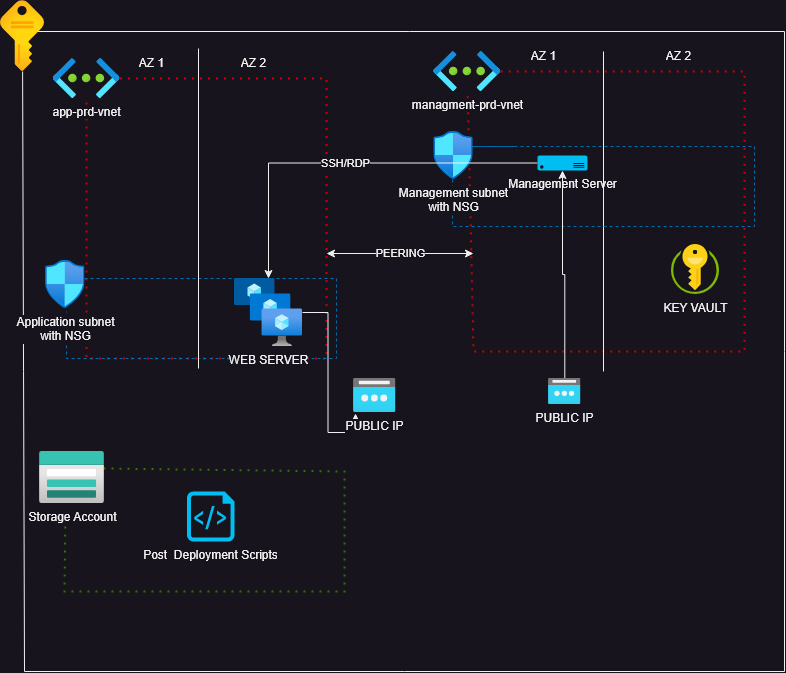

The diagram above was exported from draw.io. Its source (the exported page's mxGraphModel, read from the mxfile embedded in the PNG):
<mxGraphModel dx="1434" dy="802" grid="0" gridSize="10" guides="1" tooltips="1" connect="1" arrows="1" fold="1" page="1" pageScale="1" pageWidth="850" pageHeight="1100" math="0" shadow="0">
  <root>
    <mxCell id="0" />
    <mxCell id="1" parent="0" />
    <mxCell id="BVAmYGAtuPXn5raohfIf-5" value="" style="endArrow=none;html=1;rounded=0;" parent="1" edge="1">
      <mxGeometry width="50" height="50" relative="1" as="geometry">
        <mxPoint x="40" y="680" as="sourcePoint" />
        <mxPoint x="800" y="40" as="targetPoint" />
        <Array as="points">
          <mxPoint x="800" y="680" />
        </Array>
      </mxGeometry>
    </mxCell>
    <mxCell id="BVAmYGAtuPXn5raohfIf-7" value="" style="endArrow=none;html=1;rounded=0;" parent="1" target="BVAmYGAtuPXn5raohfIf-43" edge="1">
      <mxGeometry width="50" height="50" relative="1" as="geometry">
        <mxPoint x="40" y="680" as="sourcePoint" />
        <mxPoint x="40" y="100" as="targetPoint" />
        <Array as="points" />
      </mxGeometry>
    </mxCell>
    <mxCell id="BVAmYGAtuPXn5raohfIf-8" value="" style="endArrow=none;html=1;rounded=0;" parent="1" edge="1">
      <mxGeometry width="50" height="50" relative="1" as="geometry">
        <mxPoint x="50" y="40" as="sourcePoint" />
        <mxPoint x="800" y="40" as="targetPoint" />
      </mxGeometry>
    </mxCell>
    <mxCell id="BVAmYGAtuPXn5raohfIf-10" value="" style="endArrow=none;dashed=1;html=1;dashPattern=1 3;strokeWidth=2;rounded=0;fontColor=#FFFFFF;strokeColor=#CC0000;" parent="1" target="BVAmYGAtuPXn5raohfIf-46" edge="1">
      <mxGeometry width="50" height="50" relative="1" as="geometry">
        <mxPoint x="102" y="337" as="sourcePoint" />
        <mxPoint x="97" y="117" as="targetPoint" />
        <Array as="points" />
      </mxGeometry>
    </mxCell>
    <mxCell id="BVAmYGAtuPXn5raohfIf-16" value="PEERING" style="endArrow=classic;startArrow=classic;html=1;rounded=0;" parent="1" edge="1">
      <mxGeometry width="50" height="50" relative="1" as="geometry">
        <mxPoint x="342" y="262" as="sourcePoint" />
        <mxPoint x="489" y="262" as="targetPoint" />
        <mxPoint as="offset" />
      </mxGeometry>
    </mxCell>
    <mxCell id="BVAmYGAtuPXn5raohfIf-22" value="" style="endArrow=none;dashed=1;html=1;dashPattern=1 3;strokeWidth=2;rounded=0;fillColor=#a20025;strokeColor=#CC0000;" parent="1" source="BVAmYGAtuPXn5raohfIf-47" target="BVAmYGAtuPXn5raohfIf-47" edge="1">
      <mxGeometry width="50" height="50" relative="1" as="geometry">
        <mxPoint x="540" y="80" as="sourcePoint" />
        <mxPoint x="451" y="353" as="targetPoint" />
        <Array as="points">
          <mxPoint x="760" y="80" />
          <mxPoint x="760" y="360" />
          <mxPoint x="489" y="360" />
        </Array>
      </mxGeometry>
    </mxCell>
    <mxCell id="BVAmYGAtuPXn5raohfIf-23" value="" style="endArrow=none;dashed=1;html=1;dashPattern=1 3;strokeWidth=2;rounded=0;fontColor=#FFFFFF;strokeColor=#CC0000;" parent="1" source="BVAmYGAtuPXn5raohfIf-46" edge="1">
      <mxGeometry width="50" height="50" relative="1" as="geometry">
        <mxPoint x="122" y="87" as="sourcePoint" />
        <mxPoint x="102" y="337" as="targetPoint" />
        <Array as="points">
          <mxPoint x="342" y="87" />
          <mxPoint x="342" y="367" />
          <mxPoint x="102" y="367" />
        </Array>
      </mxGeometry>
    </mxCell>
    <mxCell id="BVAmYGAtuPXn5raohfIf-24" value="" style="endArrow=none;dashed=1;html=1;rounded=0;fillColor=#1ba1e2;strokeColor=#006EAF;entryX=0.531;entryY=1.063;entryDx=0;entryDy=0;entryPerimeter=0;exitX=0.987;exitY=0.375;exitDx=0;exitDy=0;exitPerimeter=0;" parent="1" source="BVAmYGAtuPXn5raohfIf-49" target="BVAmYGAtuPXn5raohfIf-49" edge="1">
      <mxGeometry width="50" height="50" relative="1" as="geometry">
        <mxPoint x="140" y="268" as="sourcePoint" />
        <mxPoint x="97" y="337" as="targetPoint" />
        <Array as="points">
          <mxPoint x="172" y="287" />
          <mxPoint x="352" y="287" />
          <mxPoint x="352" y="367" />
          <mxPoint x="82" y="367" />
        </Array>
      </mxGeometry>
    </mxCell>
    <mxCell id="BVAmYGAtuPXn5raohfIf-25" value="" style="endArrow=none;html=1;rounded=0;" parent="1" edge="1">
      <mxGeometry width="50" height="50" relative="1" as="geometry">
        <mxPoint x="214" y="377" as="sourcePoint" />
        <mxPoint x="214" y="57" as="targetPoint" />
      </mxGeometry>
    </mxCell>
    <mxCell id="BVAmYGAtuPXn5raohfIf-27" value="AZ 1" style="text;html=1;align=center;verticalAlign=middle;resizable=0;points=[];autosize=1;strokeColor=none;fillColor=none;" parent="1" vertex="1">
      <mxGeometry x="142" y="57" width="50" height="30" as="geometry" />
    </mxCell>
    <mxCell id="BVAmYGAtuPXn5raohfIf-28" value="AZ 2" style="text;html=1;align=center;verticalAlign=middle;resizable=0;points=[];autosize=1;strokeColor=none;fillColor=none;" parent="1" vertex="1">
      <mxGeometry x="244" y="57" width="50" height="30" as="geometry" />
    </mxCell>
    <mxCell id="BVAmYGAtuPXn5raohfIf-29" value="" style="endArrow=none;html=1;rounded=0;" parent="1" edge="1">
      <mxGeometry width="50" height="50" relative="1" as="geometry">
        <mxPoint x="619" y="380" as="sourcePoint" />
        <mxPoint x="619" y="60" as="targetPoint" />
      </mxGeometry>
    </mxCell>
    <mxCell id="BVAmYGAtuPXn5raohfIf-30" value="AZ 1" style="text;html=1;align=center;verticalAlign=middle;resizable=0;points=[];autosize=1;strokeColor=none;fillColor=none;" parent="1" vertex="1">
      <mxGeometry x="534" y="50" width="50" height="30" as="geometry" />
    </mxCell>
    <mxCell id="BVAmYGAtuPXn5raohfIf-31" value="AZ 2" style="text;html=1;align=center;verticalAlign=middle;resizable=0;points=[];autosize=1;strokeColor=none;fillColor=none;" parent="1" vertex="1">
      <mxGeometry x="669" y="50" width="50" height="30" as="geometry" />
    </mxCell>
    <mxCell id="BVAmYGAtuPXn5raohfIf-32" value="" style="endArrow=none;dashed=1;html=1;rounded=0;fillColor=#1ba1e2;strokeColor=#006EAF;entryX=0.475;entryY=0.958;entryDx=0;entryDy=0;entryPerimeter=0;" parent="1" target="BVAmYGAtuPXn5raohfIf-50" edge="1">
      <mxGeometry width="50" height="50" relative="1" as="geometry">
        <mxPoint x="530" y="155" as="sourcePoint" />
        <mxPoint x="460" y="190" as="targetPoint" />
        <Array as="points">
          <mxPoint x="473" y="155" />
          <mxPoint x="530" y="155" />
          <mxPoint x="770" y="155" />
          <mxPoint x="770" y="235" />
          <mxPoint x="468" y="235" />
        </Array>
      </mxGeometry>
    </mxCell>
    <mxCell id="BVAmYGAtuPXn5raohfIf-39" value="" style="endArrow=none;dashed=1;html=1;dashPattern=1 3;strokeWidth=2;rounded=0;fillColor=#60a917;strokeColor=#2D7600;exitX=0.985;exitY=0.327;exitDx=0;exitDy=0;exitPerimeter=0;entryX=0.4;entryY=1.038;entryDx=0;entryDy=0;entryPerimeter=0;" parent="1" source="BVAmYGAtuPXn5raohfIf-57" target="BVAmYGAtuPXn5raohfIf-57" edge="1">
      <mxGeometry width="50" height="50" relative="1" as="geometry">
        <mxPoint x="140" y="478" as="sourcePoint" />
        <mxPoint x="80" y="550" as="targetPoint" />
        <Array as="points">
          <mxPoint x="360" y="480" />
          <mxPoint x="360" y="600" />
          <mxPoint x="80" y="600" />
        </Array>
      </mxGeometry>
    </mxCell>
    <mxCell id="BVAmYGAtuPXn5raohfIf-41" value="KEY VAULT" style="image;sketch=0;aspect=fixed;html=1;points=[];align=center;fontSize=12;image=img/lib/mscae/Key_Vaults.svg;" parent="1" vertex="1">
      <mxGeometry x="687" y="253" width="48" height="50" as="geometry" />
    </mxCell>
    <mxCell id="BVAmYGAtuPXn5raohfIf-43" value="" style="image;aspect=fixed;html=1;points=[];align=center;fontSize=12;image=img/lib/azure2/general/Subscriptions.svg;" parent="1" vertex="1">
      <mxGeometry x="16" y="9" width="44" height="71" as="geometry" />
    </mxCell>
    <mxCell id="BVAmYGAtuPXn5raohfIf-46" value="app-prd-vnet" style="image;aspect=fixed;html=1;points=[];align=center;fontSize=12;image=img/lib/azure2/networking/Virtual_Networks.svg;" parent="1" vertex="1">
      <mxGeometry x="68.5" y="67" width="67" height="40" as="geometry" />
    </mxCell>
    <mxCell id="BVAmYGAtuPXn5raohfIf-47" value="managment-prd-vnet" style="image;aspect=fixed;html=1;points=[];align=center;fontSize=12;image=img/lib/azure2/networking/Virtual_Networks.svg;" parent="1" vertex="1">
      <mxGeometry x="449.26" y="60" width="67" height="40" as="geometry" />
    </mxCell>
    <mxCell id="BVAmYGAtuPXn5raohfIf-49" value="Application subnet &lt;br&gt;with NSG" style="image;aspect=fixed;html=1;points=[];align=center;fontSize=12;image=img/lib/azure2/networking/Network_Security_Groups.svg;" parent="1" vertex="1">
      <mxGeometry x="61.000000000000014" y="269" width="39.53" height="48" as="geometry" />
    </mxCell>
    <mxCell id="BVAmYGAtuPXn5raohfIf-50" value="Management subnet &lt;br&gt;with NSG" style="image;aspect=fixed;html=1;points=[];align=center;fontSize=12;image=img/lib/azure2/networking/Network_Security_Groups.svg;" parent="1" vertex="1">
      <mxGeometry x="449.26" y="140" width="39.53" height="48" as="geometry" />
    </mxCell>
    <mxCell id="C4OJF3tuIt1XAKAp8LSV-15" value="SSH/RDP" style="edgeStyle=orthogonalEdgeStyle;rounded=0;orthogonalLoop=1;jettySize=auto;html=1;" parent="1" source="BVAmYGAtuPXn5raohfIf-53" target="C4OJF3tuIt1XAKAp8LSV-5" edge="1">
      <mxGeometry relative="1" as="geometry" />
    </mxCell>
    <mxCell id="BVAmYGAtuPXn5raohfIf-53" value="Management Server" style="verticalLabelPosition=bottom;html=1;verticalAlign=top;align=center;strokeColor=none;fillColor=#00BEF2;shape=mxgraph.azure.server;" parent="1" vertex="1">
      <mxGeometry x="553" y="164" width="50" height="15" as="geometry" />
    </mxCell>
    <mxCell id="BVAmYGAtuPXn5raohfIf-57" value="Storage Account" style="image;aspect=fixed;html=1;points=[];align=center;fontSize=12;image=img/lib/azure2/storage/Storage_Accounts.svg;" parent="1" vertex="1">
      <mxGeometry x="55" y="460" width="65" height="52" as="geometry" />
    </mxCell>
    <mxCell id="BVAmYGAtuPXn5raohfIf-58" value="Post&amp;nbsp; Deployment Scripts" style="verticalLabelPosition=bottom;html=1;verticalAlign=top;align=center;strokeColor=none;fillColor=#00BEF2;shape=mxgraph.azure.script_file;pointerEvents=1;" parent="1" vertex="1">
      <mxGeometry x="202.5" y="500" width="47.5" height="50" as="geometry" />
    </mxCell>
    <mxCell id="jS0z5Q6nRyNLetdAGZoa-2" style="edgeStyle=orthogonalEdgeStyle;rounded=0;orthogonalLoop=1;jettySize=auto;html=1;entryX=0.047;entryY=1.029;entryDx=0;entryDy=0;entryPerimeter=0;" edge="1" parent="1" source="C4OJF3tuIt1XAKAp8LSV-5" target="jS0z5Q6nRyNLetdAGZoa-1">
      <mxGeometry relative="1" as="geometry" />
    </mxCell>
    <mxCell id="C4OJF3tuIt1XAKAp8LSV-5" value="WEB SERVER" style="image;aspect=fixed;html=1;points=[];align=center;fontSize=12;image=img/lib/azure2/compute/VM_Scale_Sets.svg;" parent="1" vertex="1">
      <mxGeometry x="250" y="287" width="68" height="68" as="geometry" />
    </mxCell>
    <mxCell id="C4OJF3tuIt1XAKAp8LSV-12" style="edgeStyle=orthogonalEdgeStyle;rounded=0;orthogonalLoop=1;jettySize=auto;html=1;" parent="1" source="C4OJF3tuIt1XAKAp8LSV-6" target="BVAmYGAtuPXn5raohfIf-53" edge="1">
      <mxGeometry relative="1" as="geometry" />
    </mxCell>
    <mxCell id="C4OJF3tuIt1XAKAp8LSV-6" value="PUBLIC IP" style="image;aspect=fixed;html=1;points=[];align=center;fontSize=12;image=img/lib/azure2/networking/Public_IP_Addresses.svg;" parent="1" vertex="1">
      <mxGeometry x="564" y="387" width="32.5" height="26" as="geometry" />
    </mxCell>
    <mxCell id="jS0z5Q6nRyNLetdAGZoa-1" value="PUBLIC IP" style="image;aspect=fixed;html=1;points=[];align=center;fontSize=12;image=img/lib/azure2/networking/Public_IP_Addresses.svg;" vertex="1" parent="1">
      <mxGeometry x="369" y="387" width="42.5" height="34" as="geometry" />
    </mxCell>
  </root>
</mxGraphModel>